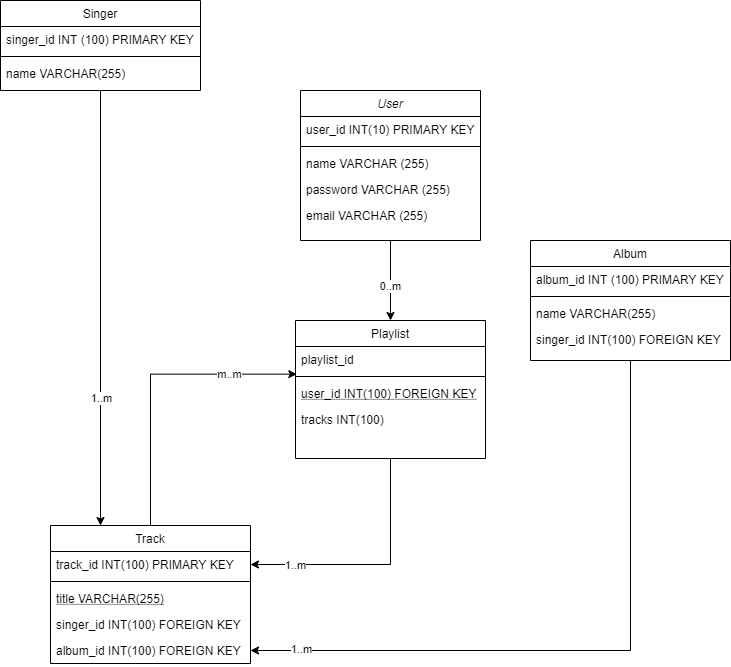

The diagram above was exported from draw.io. Its source (the exported page's mxGraphModel, read from the mxfile embedded in the PNG):
<mxGraphModel dx="2057" dy="828" grid="1" gridSize="10" guides="1" tooltips="1" connect="1" arrows="1" fold="1" page="1" pageScale="1" pageWidth="827" pageHeight="1169" math="0" shadow="0">
  <root>
    <mxCell id="WIyWlLk6GJQsqaUBKTNV-0" />
    <mxCell id="WIyWlLk6GJQsqaUBKTNV-1" parent="WIyWlLk6GJQsqaUBKTNV-0" />
    <mxCell id="w45yjCqRl8wZjVSdeYcl-14" style="edgeStyle=orthogonalEdgeStyle;rounded=0;orthogonalLoop=1;jettySize=auto;html=1;exitX=0.5;exitY=1;exitDx=0;exitDy=0;" edge="1" parent="WIyWlLk6GJQsqaUBKTNV-1" source="zkfFHV4jXpPFQw0GAbJ--0" target="w45yjCqRl8wZjVSdeYcl-0">
      <mxGeometry relative="1" as="geometry">
        <Array as="points">
          <mxPoint x="440" y="340" />
          <mxPoint x="440" y="340" />
        </Array>
      </mxGeometry>
    </mxCell>
    <mxCell id="w45yjCqRl8wZjVSdeYcl-15" value="0..m" style="edgeLabel;html=1;align=center;verticalAlign=middle;resizable=0;points=[];" vertex="1" connectable="0" parent="w45yjCqRl8wZjVSdeYcl-14">
      <mxGeometry x="0.1317" y="-1" relative="1" as="geometry">
        <mxPoint as="offset" />
      </mxGeometry>
    </mxCell>
    <mxCell id="zkfFHV4jXpPFQw0GAbJ--0" value="User" style="swimlane;fontStyle=2;align=center;verticalAlign=top;childLayout=stackLayout;horizontal=1;startSize=26;horizontalStack=0;resizeParent=1;resizeLast=0;collapsible=1;marginBottom=0;rounded=0;shadow=0;strokeWidth=1;" parent="WIyWlLk6GJQsqaUBKTNV-1" vertex="1">
      <mxGeometry x="350" y="150" width="180" height="150" as="geometry">
        <mxRectangle x="230" y="140" width="160" height="26" as="alternateBounds" />
      </mxGeometry>
    </mxCell>
    <mxCell id="zkfFHV4jXpPFQw0GAbJ--1" value="user_id INT(10) PRIMARY KEY" style="text;align=left;verticalAlign=top;spacingLeft=4;spacingRight=4;overflow=hidden;rotatable=0;points=[[0,0.5],[1,0.5]];portConstraint=eastwest;" parent="zkfFHV4jXpPFQw0GAbJ--0" vertex="1">
      <mxGeometry y="26" width="180" height="26" as="geometry" />
    </mxCell>
    <mxCell id="zkfFHV4jXpPFQw0GAbJ--4" value="" style="line;html=1;strokeWidth=1;align=left;verticalAlign=middle;spacingTop=-1;spacingLeft=3;spacingRight=3;rotatable=0;labelPosition=right;points=[];portConstraint=eastwest;" parent="zkfFHV4jXpPFQw0GAbJ--0" vertex="1">
      <mxGeometry y="52" width="180" height="8" as="geometry" />
    </mxCell>
    <mxCell id="w45yjCqRl8wZjVSdeYcl-7" value="name VARCHAR (255)" style="text;align=left;verticalAlign=top;spacingLeft=4;spacingRight=4;overflow=hidden;rotatable=0;points=[[0,0.5],[1,0.5]];portConstraint=eastwest;rounded=0;shadow=0;html=0;" vertex="1" parent="zkfFHV4jXpPFQw0GAbJ--0">
      <mxGeometry y="60" width="180" height="26" as="geometry" />
    </mxCell>
    <mxCell id="w45yjCqRl8wZjVSdeYcl-9" value="password VARCHAR (255)" style="text;align=left;verticalAlign=top;spacingLeft=4;spacingRight=4;overflow=hidden;rotatable=0;points=[[0,0.5],[1,0.5]];portConstraint=eastwest;rounded=0;shadow=0;html=0;" vertex="1" parent="zkfFHV4jXpPFQw0GAbJ--0">
      <mxGeometry y="86" width="180" height="26" as="geometry" />
    </mxCell>
    <mxCell id="w45yjCqRl8wZjVSdeYcl-8" value="email VARCHAR (255)" style="text;align=left;verticalAlign=top;spacingLeft=4;spacingRight=4;overflow=hidden;rotatable=0;points=[[0,0.5],[1,0.5]];portConstraint=eastwest;rounded=0;shadow=0;html=0;" vertex="1" parent="zkfFHV4jXpPFQw0GAbJ--0">
      <mxGeometry y="112" width="180" height="26" as="geometry" />
    </mxCell>
    <mxCell id="w45yjCqRl8wZjVSdeYcl-26" style="edgeStyle=orthogonalEdgeStyle;rounded=0;orthogonalLoop=1;jettySize=auto;html=1;exitX=0.5;exitY=0;exitDx=0;exitDy=0;entryX=0.007;entryY=-0.244;entryDx=0;entryDy=0;entryPerimeter=0;" edge="1" parent="WIyWlLk6GJQsqaUBKTNV-1" source="zkfFHV4jXpPFQw0GAbJ--6" target="w45yjCqRl8wZjVSdeYcl-4">
      <mxGeometry relative="1" as="geometry" />
    </mxCell>
    <mxCell id="w45yjCqRl8wZjVSdeYcl-27" value="m..m" style="edgeLabel;html=1;align=center;verticalAlign=middle;resizable=0;points=[];" vertex="1" connectable="0" parent="w45yjCqRl8wZjVSdeYcl-26">
      <mxGeometry x="0.5491" relative="1" as="geometry">
        <mxPoint as="offset" />
      </mxGeometry>
    </mxCell>
    <mxCell id="zkfFHV4jXpPFQw0GAbJ--6" value="Track" style="swimlane;fontStyle=0;align=center;verticalAlign=top;childLayout=stackLayout;horizontal=1;startSize=26;horizontalStack=0;resizeParent=1;resizeLast=0;collapsible=1;marginBottom=0;rounded=0;shadow=0;strokeWidth=1;" parent="WIyWlLk6GJQsqaUBKTNV-1" vertex="1">
      <mxGeometry x="100" y="585" width="200" height="138" as="geometry">
        <mxRectangle x="130" y="380" width="160" height="26" as="alternateBounds" />
      </mxGeometry>
    </mxCell>
    <mxCell id="zkfFHV4jXpPFQw0GAbJ--7" value="track_id INT(100) PRIMARY KEY" style="text;align=left;verticalAlign=top;spacingLeft=4;spacingRight=4;overflow=hidden;rotatable=0;points=[[0,0.5],[1,0.5]];portConstraint=eastwest;" parent="zkfFHV4jXpPFQw0GAbJ--6" vertex="1">
      <mxGeometry y="26" width="200" height="26" as="geometry" />
    </mxCell>
    <mxCell id="zkfFHV4jXpPFQw0GAbJ--9" value="" style="line;html=1;strokeWidth=1;align=left;verticalAlign=middle;spacingTop=-1;spacingLeft=3;spacingRight=3;rotatable=0;labelPosition=right;points=[];portConstraint=eastwest;" parent="zkfFHV4jXpPFQw0GAbJ--6" vertex="1">
      <mxGeometry y="52" width="200" height="8" as="geometry" />
    </mxCell>
    <mxCell id="zkfFHV4jXpPFQw0GAbJ--10" value="title VARCHAR(255)" style="text;align=left;verticalAlign=top;spacingLeft=4;spacingRight=4;overflow=hidden;rotatable=0;points=[[0,0.5],[1,0.5]];portConstraint=eastwest;fontStyle=4" parent="zkfFHV4jXpPFQw0GAbJ--6" vertex="1">
      <mxGeometry y="60" width="200" height="26" as="geometry" />
    </mxCell>
    <mxCell id="zkfFHV4jXpPFQw0GAbJ--11" value="singer_id INT(100) FOREIGN KEY" style="text;align=left;verticalAlign=top;spacingLeft=4;spacingRight=4;overflow=hidden;rotatable=0;points=[[0,0.5],[1,0.5]];portConstraint=eastwest;" parent="zkfFHV4jXpPFQw0GAbJ--6" vertex="1">
      <mxGeometry y="86" width="200" height="26" as="geometry" />
    </mxCell>
    <mxCell id="w45yjCqRl8wZjVSdeYcl-10" value="album_id INT(100) FOREIGN KEY" style="text;align=left;verticalAlign=top;spacingLeft=4;spacingRight=4;overflow=hidden;rotatable=0;points=[[0,0.5],[1,0.5]];portConstraint=eastwest;" vertex="1" parent="zkfFHV4jXpPFQw0GAbJ--6">
      <mxGeometry y="112" width="200" height="26" as="geometry" />
    </mxCell>
    <mxCell id="w45yjCqRl8wZjVSdeYcl-24" style="edgeStyle=orthogonalEdgeStyle;rounded=0;orthogonalLoop=1;jettySize=auto;html=1;exitX=0.5;exitY=1;exitDx=0;exitDy=0;" edge="1" parent="WIyWlLk6GJQsqaUBKTNV-1" source="zkfFHV4jXpPFQw0GAbJ--13" target="w45yjCqRl8wZjVSdeYcl-10">
      <mxGeometry relative="1" as="geometry" />
    </mxCell>
    <mxCell id="w45yjCqRl8wZjVSdeYcl-25" value="1..m" style="edgeLabel;html=1;align=center;verticalAlign=middle;resizable=0;points=[];" vertex="1" connectable="0" parent="w45yjCqRl8wZjVSdeYcl-24">
      <mxGeometry x="0.8489" y="-2" relative="1" as="geometry">
        <mxPoint as="offset" />
      </mxGeometry>
    </mxCell>
    <mxCell id="zkfFHV4jXpPFQw0GAbJ--13" value="Album" style="swimlane;fontStyle=0;align=center;verticalAlign=top;childLayout=stackLayout;horizontal=1;startSize=26;horizontalStack=0;resizeParent=1;resizeLast=0;collapsible=1;marginBottom=0;rounded=0;shadow=0;strokeWidth=1;" parent="WIyWlLk6GJQsqaUBKTNV-1" vertex="1">
      <mxGeometry x="580" y="300" width="200" height="120" as="geometry">
        <mxRectangle x="340" y="380" width="170" height="26" as="alternateBounds" />
      </mxGeometry>
    </mxCell>
    <mxCell id="zkfFHV4jXpPFQw0GAbJ--14" value="album_id INT (100) PRIMARY KEY" style="text;align=left;verticalAlign=top;spacingLeft=4;spacingRight=4;overflow=hidden;rotatable=0;points=[[0,0.5],[1,0.5]];portConstraint=eastwest;" parent="zkfFHV4jXpPFQw0GAbJ--13" vertex="1">
      <mxGeometry y="26" width="200" height="26" as="geometry" />
    </mxCell>
    <mxCell id="zkfFHV4jXpPFQw0GAbJ--15" value="" style="line;html=1;strokeWidth=1;align=left;verticalAlign=middle;spacingTop=-1;spacingLeft=3;spacingRight=3;rotatable=0;labelPosition=right;points=[];portConstraint=eastwest;" parent="zkfFHV4jXpPFQw0GAbJ--13" vertex="1">
      <mxGeometry y="52" width="200" height="8" as="geometry" />
    </mxCell>
    <mxCell id="w45yjCqRl8wZjVSdeYcl-11" value="name VARCHAR(255)" style="text;align=left;verticalAlign=top;spacingLeft=4;spacingRight=4;overflow=hidden;rotatable=0;points=[[0,0.5],[1,0.5]];portConstraint=eastwest;" vertex="1" parent="zkfFHV4jXpPFQw0GAbJ--13">
      <mxGeometry y="60" width="200" height="26" as="geometry" />
    </mxCell>
    <mxCell id="w45yjCqRl8wZjVSdeYcl-12" value="singer_id INT(100) FOREIGN KEY" style="text;align=left;verticalAlign=top;spacingLeft=4;spacingRight=4;overflow=hidden;rotatable=0;points=[[0,0.5],[1,0.5]];portConstraint=eastwest;" vertex="1" parent="zkfFHV4jXpPFQw0GAbJ--13">
      <mxGeometry y="86" width="200" height="26" as="geometry" />
    </mxCell>
    <mxCell id="w45yjCqRl8wZjVSdeYcl-28" style="edgeStyle=orthogonalEdgeStyle;rounded=0;orthogonalLoop=1;jettySize=auto;html=1;exitX=0.5;exitY=1;exitDx=0;exitDy=0;entryX=0.25;entryY=0;entryDx=0;entryDy=0;" edge="1" parent="WIyWlLk6GJQsqaUBKTNV-1" source="zkfFHV4jXpPFQw0GAbJ--17" target="zkfFHV4jXpPFQw0GAbJ--6">
      <mxGeometry relative="1" as="geometry" />
    </mxCell>
    <mxCell id="w45yjCqRl8wZjVSdeYcl-29" value="1..m" style="edgeLabel;html=1;align=center;verticalAlign=middle;resizable=0;points=[];" vertex="1" connectable="0" parent="w45yjCqRl8wZjVSdeYcl-28">
      <mxGeometry x="0.4069" relative="1" as="geometry">
        <mxPoint as="offset" />
      </mxGeometry>
    </mxCell>
    <mxCell id="zkfFHV4jXpPFQw0GAbJ--17" value="Singer" style="swimlane;fontStyle=0;align=center;verticalAlign=top;childLayout=stackLayout;horizontal=1;startSize=26;horizontalStack=0;resizeParent=1;resizeLast=0;collapsible=1;marginBottom=0;rounded=0;shadow=0;strokeWidth=1;" parent="WIyWlLk6GJQsqaUBKTNV-1" vertex="1">
      <mxGeometry x="50" y="60" width="200" height="90" as="geometry">
        <mxRectangle x="550" y="140" width="160" height="26" as="alternateBounds" />
      </mxGeometry>
    </mxCell>
    <mxCell id="zkfFHV4jXpPFQw0GAbJ--18" value="singer_id INT (100) PRIMARY KEY" style="text;align=left;verticalAlign=top;spacingLeft=4;spacingRight=4;overflow=hidden;rotatable=0;points=[[0,0.5],[1,0.5]];portConstraint=eastwest;" parent="zkfFHV4jXpPFQw0GAbJ--17" vertex="1">
      <mxGeometry y="26" width="200" height="26" as="geometry" />
    </mxCell>
    <mxCell id="zkfFHV4jXpPFQw0GAbJ--23" value="" style="line;html=1;strokeWidth=1;align=left;verticalAlign=middle;spacingTop=-1;spacingLeft=3;spacingRight=3;rotatable=0;labelPosition=right;points=[];portConstraint=eastwest;" parent="zkfFHV4jXpPFQw0GAbJ--17" vertex="1">
      <mxGeometry y="52" width="200" height="8" as="geometry" />
    </mxCell>
    <mxCell id="zkfFHV4jXpPFQw0GAbJ--24" value="name VARCHAR(255)" style="text;align=left;verticalAlign=top;spacingLeft=4;spacingRight=4;overflow=hidden;rotatable=0;points=[[0,0.5],[1,0.5]];portConstraint=eastwest;" parent="zkfFHV4jXpPFQw0GAbJ--17" vertex="1">
      <mxGeometry y="60" width="200" height="26" as="geometry" />
    </mxCell>
    <mxCell id="w45yjCqRl8wZjVSdeYcl-22" style="edgeStyle=orthogonalEdgeStyle;rounded=0;orthogonalLoop=1;jettySize=auto;html=1;exitX=0.5;exitY=1;exitDx=0;exitDy=0;entryX=1;entryY=0.5;entryDx=0;entryDy=0;" edge="1" parent="WIyWlLk6GJQsqaUBKTNV-1" source="w45yjCqRl8wZjVSdeYcl-0" target="zkfFHV4jXpPFQw0GAbJ--7">
      <mxGeometry relative="1" as="geometry" />
    </mxCell>
    <mxCell id="w45yjCqRl8wZjVSdeYcl-23" value="1..m" style="edgeLabel;html=1;align=center;verticalAlign=middle;resizable=0;points=[];" vertex="1" connectable="0" parent="w45yjCqRl8wZjVSdeYcl-22">
      <mxGeometry x="0.9449" y="2" relative="1" as="geometry">
        <mxPoint x="38.17" y="-2" as="offset" />
      </mxGeometry>
    </mxCell>
    <mxCell id="w45yjCqRl8wZjVSdeYcl-0" value="Playlist" style="swimlane;fontStyle=0;align=center;verticalAlign=top;childLayout=stackLayout;horizontal=1;startSize=26;horizontalStack=0;resizeParent=1;resizeLast=0;collapsible=1;marginBottom=0;rounded=0;shadow=0;strokeWidth=1;" vertex="1" parent="WIyWlLk6GJQsqaUBKTNV-1">
      <mxGeometry x="345" y="380" width="190" height="138" as="geometry">
        <mxRectangle x="130" y="380" width="160" height="26" as="alternateBounds" />
      </mxGeometry>
    </mxCell>
    <mxCell id="w45yjCqRl8wZjVSdeYcl-1" value="playlist_id" style="text;align=left;verticalAlign=top;spacingLeft=4;spacingRight=4;overflow=hidden;rotatable=0;points=[[0,0.5],[1,0.5]];portConstraint=eastwest;" vertex="1" parent="w45yjCqRl8wZjVSdeYcl-0">
      <mxGeometry y="26" width="190" height="26" as="geometry" />
    </mxCell>
    <mxCell id="w45yjCqRl8wZjVSdeYcl-3" value="" style="line;html=1;strokeWidth=1;align=left;verticalAlign=middle;spacingTop=-1;spacingLeft=3;spacingRight=3;rotatable=0;labelPosition=right;points=[];portConstraint=eastwest;" vertex="1" parent="w45yjCqRl8wZjVSdeYcl-0">
      <mxGeometry y="52" width="190" height="8" as="geometry" />
    </mxCell>
    <mxCell id="w45yjCqRl8wZjVSdeYcl-4" value="user_id INT(100) FOREIGN KEY" style="text;align=left;verticalAlign=top;spacingLeft=4;spacingRight=4;overflow=hidden;rotatable=0;points=[[0,0.5],[1,0.5]];portConstraint=eastwest;fontStyle=4" vertex="1" parent="w45yjCqRl8wZjVSdeYcl-0">
      <mxGeometry y="60" width="190" height="26" as="geometry" />
    </mxCell>
    <mxCell id="w45yjCqRl8wZjVSdeYcl-5" value="tracks INT(100)" style="text;align=left;verticalAlign=top;spacingLeft=4;spacingRight=4;overflow=hidden;rotatable=0;points=[[0,0.5],[1,0.5]];portConstraint=eastwest;" vertex="1" parent="w45yjCqRl8wZjVSdeYcl-0">
      <mxGeometry y="86" width="190" height="26" as="geometry" />
    </mxCell>
  </root>
</mxGraphModel>